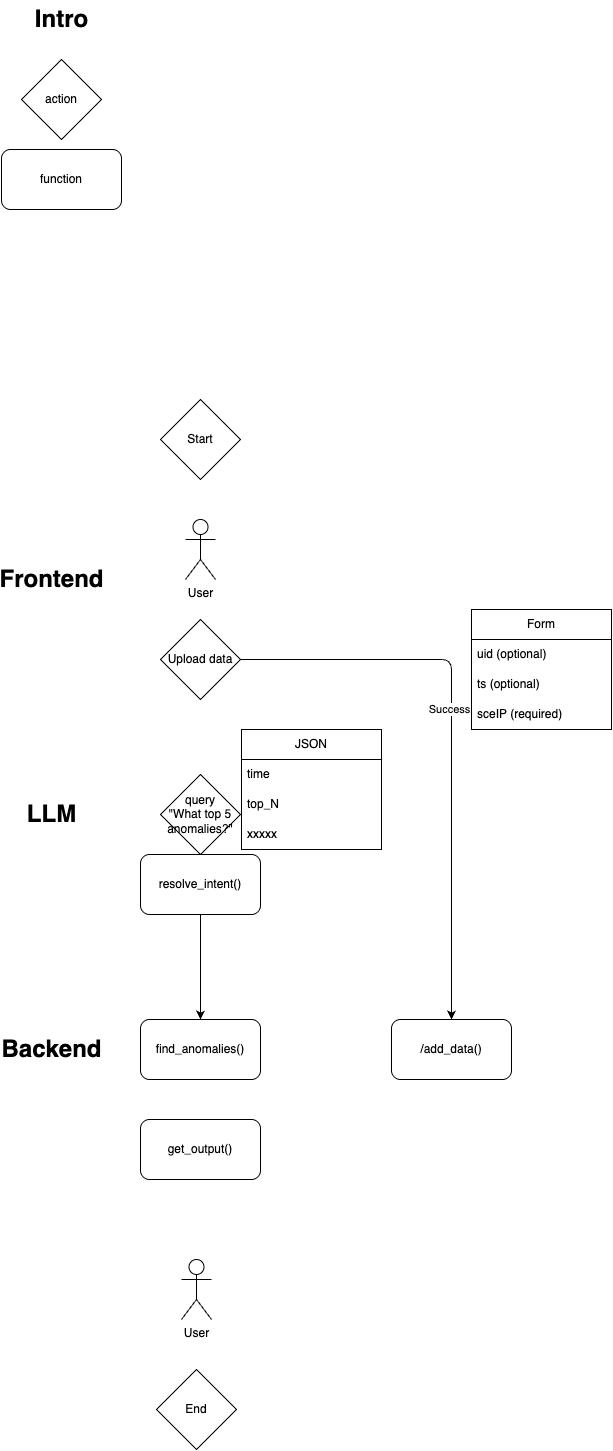

The diagram above was exported from draw.io. Its source (the exported page's mxGraphModel, read from the mxfile embedded in the PNG):
<mxGraphModel dx="651" dy="2055" grid="1" gridSize="10" guides="1" tooltips="1" connect="1" arrows="1" fold="1" page="1" pageScale="1" pageWidth="827" pageHeight="1169" math="0" shadow="0">
  <root>
    <mxCell id="0" />
    <mxCell id="1" parent="0" />
    <mxCell id="2" value="function" style="rounded=1;whiteSpace=wrap;html=1;" vertex="1" parent="1">
      <mxGeometry x="80" y="-60" width="120" height="60" as="geometry" />
    </mxCell>
    <mxCell id="3" value="action" style="rhombus;whiteSpace=wrap;html=1;" vertex="1" parent="1">
      <mxGeometry x="100" y="-150" width="80" height="80" as="geometry" />
    </mxCell>
    <mxCell id="14" style="edgeStyle=orthogonalEdgeStyle;html=1;entryX=0.5;entryY=0;entryDx=0;entryDy=0;" edge="1" parent="1" source="5" target="9">
      <mxGeometry relative="1" as="geometry" />
    </mxCell>
    <mxCell id="15" value="Success" style="edgeLabel;html=1;align=center;verticalAlign=middle;resizable=0;points=[];" vertex="1" connectable="0" parent="14">
      <mxGeometry x="-0.0916" y="-3" relative="1" as="geometry">
        <mxPoint as="offset" />
      </mxGeometry>
    </mxCell>
    <mxCell id="5" value="&lt;span style=&quot;color: rgb(0, 0, 0);&quot;&gt;Upload data&lt;/span&gt;" style="rhombus;whiteSpace=wrap;html=1;" vertex="1" parent="1">
      <mxGeometry x="239" y="410" width="80" height="80" as="geometry" />
    </mxCell>
    <mxCell id="6" value="Frontend" style="text;strokeColor=none;fillColor=none;html=1;fontSize=24;fontStyle=1;verticalAlign=middle;align=center;" vertex="1" parent="1">
      <mxGeometry x="80" y="350" width="100" height="40" as="geometry" />
    </mxCell>
    <mxCell id="7" value="LLM" style="text;strokeColor=none;fillColor=none;html=1;fontSize=24;fontStyle=1;verticalAlign=middle;align=center;" vertex="1" parent="1">
      <mxGeometry x="80" y="585" width="100" height="40" as="geometry" />
    </mxCell>
    <mxCell id="8" value="Backend" style="text;strokeColor=none;fillColor=none;html=1;fontSize=24;fontStyle=1;verticalAlign=middle;align=center;" vertex="1" parent="1">
      <mxGeometry x="80" y="820" width="100" height="40" as="geometry" />
    </mxCell>
    <mxCell id="9" value="/add_data()" style="rounded=1;whiteSpace=wrap;html=1;" vertex="1" parent="1">
      <mxGeometry x="470" y="810" width="120" height="60" as="geometry" />
    </mxCell>
    <mxCell id="10" value="Start" style="rhombus;whiteSpace=wrap;html=1;" vertex="1" parent="1">
      <mxGeometry x="239" y="190" width="80" height="80" as="geometry" />
    </mxCell>
    <mxCell id="11" value="User" style="shape=umlActor;verticalLabelPosition=bottom;verticalAlign=top;html=1;outlineConnect=0;" vertex="1" parent="1">
      <mxGeometry x="264" y="310" width="30" height="60" as="geometry" />
    </mxCell>
    <mxCell id="16" value="Form" style="swimlane;fontStyle=0;childLayout=stackLayout;horizontal=1;startSize=30;horizontalStack=0;resizeParent=1;resizeParentMax=0;resizeLast=0;collapsible=1;marginBottom=0;whiteSpace=wrap;html=1;" vertex="1" parent="1">
      <mxGeometry x="550" y="400" width="140" height="120" as="geometry" />
    </mxCell>
    <mxCell id="17" value="uid (optional)" style="text;strokeColor=none;fillColor=none;align=left;verticalAlign=middle;spacingLeft=4;spacingRight=4;overflow=hidden;points=[[0,0.5],[1,0.5]];portConstraint=eastwest;rotatable=0;whiteSpace=wrap;html=1;" vertex="1" parent="16">
      <mxGeometry y="30" width="140" height="30" as="geometry" />
    </mxCell>
    <mxCell id="18" value="ts (optional)" style="text;strokeColor=none;fillColor=none;align=left;verticalAlign=middle;spacingLeft=4;spacingRight=4;overflow=hidden;points=[[0,0.5],[1,0.5]];portConstraint=eastwest;rotatable=0;whiteSpace=wrap;html=1;" vertex="1" parent="16">
      <mxGeometry y="60" width="140" height="30" as="geometry" />
    </mxCell>
    <mxCell id="19" value="sceIP (required)" style="text;strokeColor=none;fillColor=none;align=left;verticalAlign=middle;spacingLeft=4;spacingRight=4;overflow=hidden;points=[[0,0.5],[1,0.5]];portConstraint=eastwest;rotatable=0;whiteSpace=wrap;html=1;" vertex="1" parent="16">
      <mxGeometry y="90" width="140" height="30" as="geometry" />
    </mxCell>
    <mxCell id="20" value="query&lt;div&gt;&quot;What top 5 anomalies?&quot;&lt;/div&gt;" style="rhombus;whiteSpace=wrap;html=1;" vertex="1" parent="1">
      <mxGeometry x="239" y="565" width="80" height="80" as="geometry" />
    </mxCell>
    <mxCell id="23" style="edgeStyle=orthogonalEdgeStyle;html=1;entryX=0.5;entryY=0;entryDx=0;entryDy=0;" edge="1" parent="1" source="21" target="22">
      <mxGeometry relative="1" as="geometry" />
    </mxCell>
    <mxCell id="21" value="resolve_intent()" style="rounded=1;whiteSpace=wrap;html=1;" vertex="1" parent="1">
      <mxGeometry x="219" y="645" width="120" height="60" as="geometry" />
    </mxCell>
    <mxCell id="22" value="find_anomalies()" style="rounded=1;whiteSpace=wrap;html=1;" vertex="1" parent="1">
      <mxGeometry x="219" y="810" width="120" height="60" as="geometry" />
    </mxCell>
    <mxCell id="24" value="JSON" style="swimlane;fontStyle=0;childLayout=stackLayout;horizontal=1;startSize=30;horizontalStack=0;resizeParent=1;resizeParentMax=0;resizeLast=0;collapsible=1;marginBottom=0;whiteSpace=wrap;html=1;" vertex="1" parent="1">
      <mxGeometry x="320" y="520" width="140" height="120" as="geometry" />
    </mxCell>
    <mxCell id="25" value="time" style="text;strokeColor=none;fillColor=none;align=left;verticalAlign=middle;spacingLeft=4;spacingRight=4;overflow=hidden;points=[[0,0.5],[1,0.5]];portConstraint=eastwest;rotatable=0;whiteSpace=wrap;html=1;" vertex="1" parent="24">
      <mxGeometry y="30" width="140" height="30" as="geometry" />
    </mxCell>
    <mxCell id="26" value="top_N" style="text;strokeColor=none;fillColor=none;align=left;verticalAlign=middle;spacingLeft=4;spacingRight=4;overflow=hidden;points=[[0,0.5],[1,0.5]];portConstraint=eastwest;rotatable=0;whiteSpace=wrap;html=1;" vertex="1" parent="24">
      <mxGeometry y="60" width="140" height="30" as="geometry" />
    </mxCell>
    <mxCell id="27" value="xxxxx" style="text;strokeColor=none;fillColor=none;align=left;verticalAlign=middle;spacingLeft=4;spacingRight=4;overflow=hidden;points=[[0,0.5],[1,0.5]];portConstraint=eastwest;rotatable=0;whiteSpace=wrap;html=1;" vertex="1" parent="24">
      <mxGeometry y="90" width="140" height="30" as="geometry" />
    </mxCell>
    <mxCell id="28" value="Intro" style="text;strokeColor=none;fillColor=none;html=1;fontSize=24;fontStyle=1;verticalAlign=middle;align=center;" vertex="1" parent="1">
      <mxGeometry x="90" y="-210" width="100" height="40" as="geometry" />
    </mxCell>
    <mxCell id="29" value="get_output()" style="rounded=1;whiteSpace=wrap;html=1;" vertex="1" parent="1">
      <mxGeometry x="219" y="910" width="120" height="60" as="geometry" />
    </mxCell>
    <mxCell id="30" value="User" style="shape=umlActor;verticalLabelPosition=bottom;verticalAlign=top;html=1;outlineConnect=0;" vertex="1" parent="1">
      <mxGeometry x="260" y="1050" width="30" height="60" as="geometry" />
    </mxCell>
    <mxCell id="31" value="End" style="rhombus;whiteSpace=wrap;html=1;" vertex="1" parent="1">
      <mxGeometry x="235" y="1160" width="80" height="80" as="geometry" />
    </mxCell>
  </root>
</mxGraphModel>